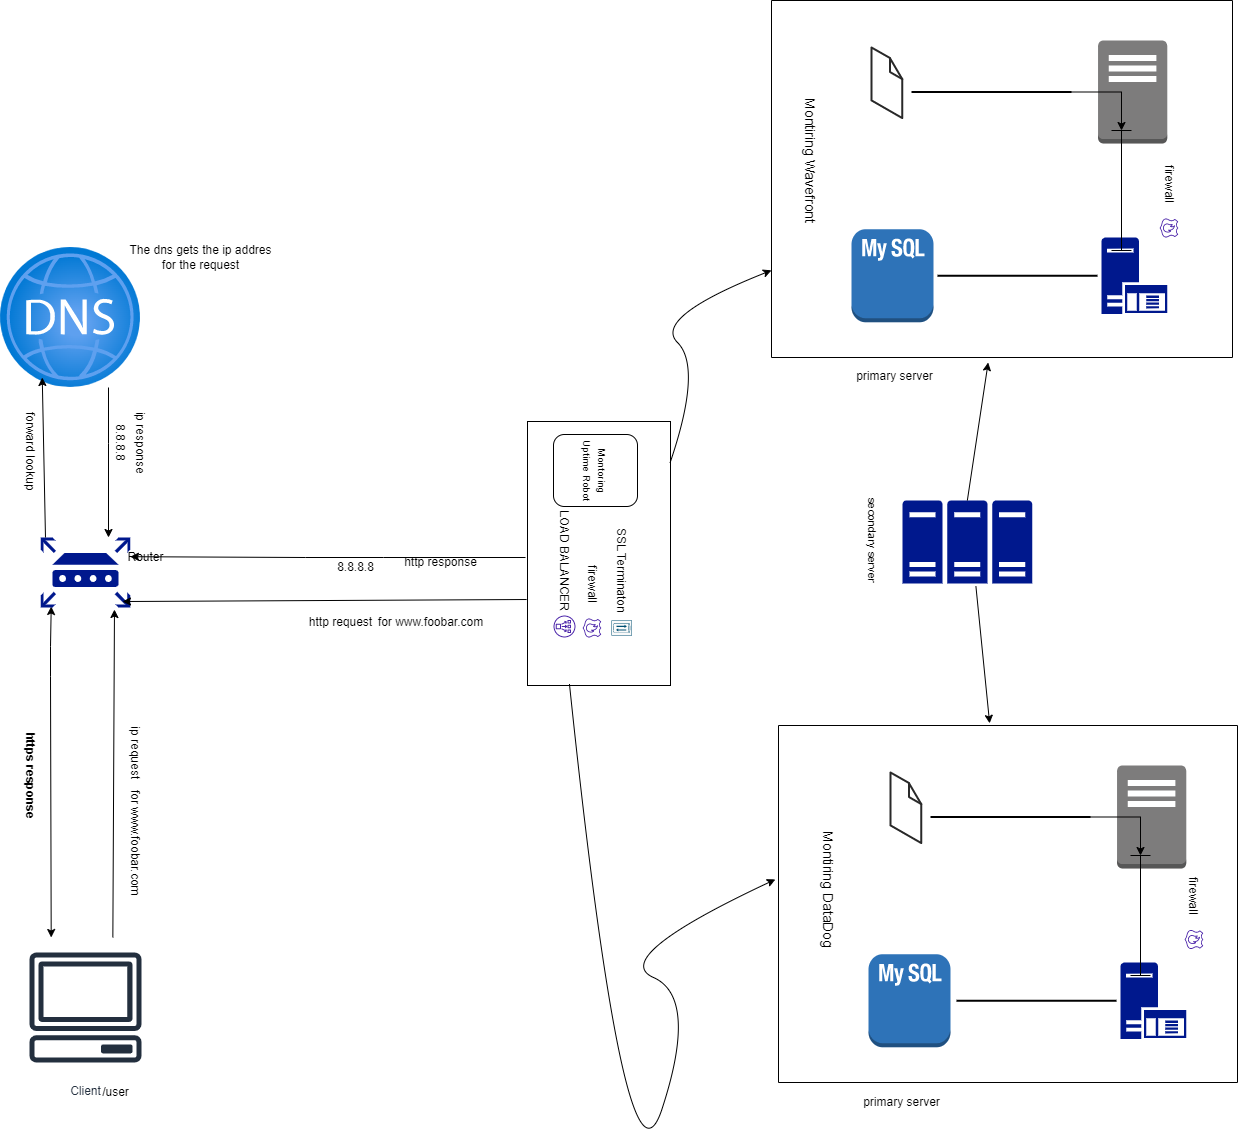

The diagram above was exported from draw.io. Its source (the exported page's mxGraphModel, read from the mxfile embedded in the PNG):
<mxGraphModel dx="757" dy="2612" grid="0" gridSize="10" guides="1" tooltips="1" connect="1" arrows="1" fold="1" page="1" pageScale="1" pageWidth="850" pageHeight="1100" background="#ffffff" math="0" shadow="0">
  <root>
    <mxCell id="0" />
    <mxCell id="1" parent="0" />
    <mxCell id="7kta59FY-wMhrVmTkrHs-60" value="" style="rounded=0;whiteSpace=wrap;html=1;fontSize=10;fillColor=none;" vertex="1" parent="1">
      <mxGeometry x="612" y="34" width="143" height="264" as="geometry" />
    </mxCell>
    <mxCell id="7kta59FY-wMhrVmTkrHs-1" value="" style="aspect=fixed;html=1;points=[];align=center;image;fontSize=12;image=img/lib/azure2/networking/DNS_Zones.svg;" vertex="1" parent="1">
      <mxGeometry x="85" y="-140" width="140" height="140" as="geometry" />
    </mxCell>
    <mxCell id="7kta59FY-wMhrVmTkrHs-2" value="" style="endArrow=classic;startArrow=classic;html=1;rounded=0;exitX=0.255;exitY=0;exitDx=0;exitDy=0;exitPerimeter=0;" edge="1" parent="1" source="7kta59FY-wMhrVmTkrHs-3">
      <mxGeometry width="50" height="50" relative="1" as="geometry">
        <mxPoint x="140" y="540" as="sourcePoint" />
        <mxPoint x="135.72727272727298" y="219" as="targetPoint" />
        <Array as="points">
          <mxPoint x="135" y="289" />
          <mxPoint x="135" y="259" />
        </Array>
      </mxGeometry>
    </mxCell>
    <mxCell id="7kta59FY-wMhrVmTkrHs-3" value="Client" style="sketch=0;outlineConnect=0;fontColor=#232F3E;gradientColor=none;strokeColor=#232F3E;fillColor=#ffffff;dashed=0;verticalLabelPosition=bottom;verticalAlign=top;align=center;html=1;fontSize=12;fontStyle=0;aspect=fixed;shape=mxgraph.aws4.resourceIcon;resIcon=mxgraph.aws4.client;" vertex="1" parent="1">
      <mxGeometry x="100" y="550" width="140" height="140" as="geometry" />
    </mxCell>
    <mxCell id="7kta59FY-wMhrVmTkrHs-4" value="&lt;p style=&quot;line-height: 140%;&quot;&gt;8.8.8.8&lt;/p&gt;" style="text;html=1;align=center;verticalAlign=middle;resizable=0;points=[];autosize=1;strokeColor=none;fillColor=none;rotation=90;" vertex="1" parent="1">
      <mxGeometry x="175" y="30" width="60" height="50" as="geometry" />
    </mxCell>
    <mxCell id="7kta59FY-wMhrVmTkrHs-5" value="&lt;p style=&quot;line-height: 140%;&quot;&gt;&lt;b&gt;https response&lt;/b&gt;&lt;br&gt;&lt;/p&gt;" style="text;html=1;align=center;verticalAlign=middle;resizable=0;points=[];autosize=1;strokeColor=none;fillColor=none;rotation=90;" vertex="1" parent="1">
      <mxGeometry x="60" y="363" width="110" height="50" as="geometry" />
    </mxCell>
    <mxCell id="7kta59FY-wMhrVmTkrHs-6" value="/user&lt;br&gt;" style="text;html=1;align=center;verticalAlign=middle;resizable=0;points=[];autosize=1;strokeColor=none;fillColor=none;" vertex="1" parent="1">
      <mxGeometry x="175" y="690" width="50" height="30" as="geometry" />
    </mxCell>
    <mxCell id="7kta59FY-wMhrVmTkrHs-7" value="" style="sketch=0;aspect=fixed;pointerEvents=1;shadow=0;dashed=0;html=1;strokeColor=none;labelPosition=center;verticalLabelPosition=bottom;verticalAlign=top;align=center;fillColor=#00188D;shape=mxgraph.mscae.enterprise.router" vertex="1" parent="1">
      <mxGeometry x="125.13" y="150" width="89.74" height="70" as="geometry" />
    </mxCell>
    <mxCell id="7kta59FY-wMhrVmTkrHs-8" value="" style="endArrow=classic;html=1;rounded=0;entryX=0.522;entryY=1.029;entryDx=0;entryDy=0;entryPerimeter=0;" edge="1" parent="1">
      <mxGeometry width="50" height="50" relative="1" as="geometry">
        <mxPoint x="197.34726135135816" y="550" as="sourcePoint" />
        <mxPoint x="198.9742799999999" y="222.03000000000065" as="targetPoint" />
      </mxGeometry>
    </mxCell>
    <mxCell id="7kta59FY-wMhrVmTkrHs-9" value="Router" style="text;html=1;align=center;verticalAlign=middle;resizable=0;points=[];autosize=1;strokeColor=none;fillColor=none;" vertex="1" parent="1">
      <mxGeometry x="200" y="155" width="60" height="30" as="geometry" />
    </mxCell>
    <mxCell id="7kta59FY-wMhrVmTkrHs-10" value="ip request" style="text;html=1;align=center;verticalAlign=middle;resizable=0;points=[];autosize=1;strokeColor=none;fillColor=none;rotation=90;" vertex="1" parent="1">
      <mxGeometry x="180" y="350" width="80" height="30" as="geometry" />
    </mxCell>
    <mxCell id="7kta59FY-wMhrVmTkrHs-11" value="" style="endArrow=classic;html=1;rounded=0;" edge="1" parent="1">
      <mxGeometry width="50" height="50" relative="1" as="geometry">
        <mxPoint x="193" as="sourcePoint" />
        <mxPoint x="193" y="150" as="targetPoint" />
        <Array as="points">
          <mxPoint x="193" y="56" />
        </Array>
      </mxGeometry>
    </mxCell>
    <mxCell id="7kta59FY-wMhrVmTkrHs-12" value="ip response" style="text;html=1;align=center;verticalAlign=middle;resizable=0;points=[];autosize=1;strokeColor=none;fillColor=none;rotation=90;" vertex="1" parent="1">
      <mxGeometry x="180" y="40" width="90" height="30" as="geometry" />
    </mxCell>
    <mxCell id="7kta59FY-wMhrVmTkrHs-13" value="The dns gets the ip addres &lt;br&gt;for the request" style="text;html=1;align=center;verticalAlign=middle;resizable=0;points=[];autosize=1;strokeColor=none;fillColor=none;" vertex="1" parent="1">
      <mxGeometry x="200" y="-150" width="170" height="40" as="geometry" />
    </mxCell>
    <mxCell id="7kta59FY-wMhrVmTkrHs-14" value="" style="endArrow=classic;html=1;rounded=0;entryX=0.522;entryY=1.029;entryDx=0;entryDy=0;entryPerimeter=0;exitX=0.054;exitY=0;exitDx=0;exitDy=0;exitPerimeter=0;" edge="1" parent="1" source="7kta59FY-wMhrVmTkrHs-7">
      <mxGeometry width="50" height="50" relative="1" as="geometry">
        <mxPoint x="125.12726135135816" y="317.97" as="sourcePoint" />
        <mxPoint x="126.75428000000011" y="-10" as="targetPoint" />
      </mxGeometry>
    </mxCell>
    <mxCell id="7kta59FY-wMhrVmTkrHs-15" value="forward lookup&amp;nbsp;" style="text;html=1;align=center;verticalAlign=middle;resizable=0;points=[];autosize=1;strokeColor=none;fillColor=none;rotation=90;" vertex="1" parent="1">
      <mxGeometry x="60" y="50" width="110" height="30" as="geometry" />
    </mxCell>
    <mxCell id="7kta59FY-wMhrVmTkrHs-16" value="" style="swimlane;startSize=0;" vertex="1" parent="1">
      <mxGeometry x="863" y="338" width="459" height="357" as="geometry" />
    </mxCell>
    <mxCell id="7kta59FY-wMhrVmTkrHs-17" value="" style="outlineConnect=0;dashed=0;verticalLabelPosition=bottom;verticalAlign=top;align=center;html=1;shape=mxgraph.aws3.mysql_db_instance_2;fillColor=#2E73B8;gradientColor=none;" vertex="1" parent="7kta59FY-wMhrVmTkrHs-16">
      <mxGeometry x="90" y="228.75" width="82" height="93" as="geometry" />
    </mxCell>
    <mxCell id="7kta59FY-wMhrVmTkrHs-18" value="" style="sketch=0;aspect=fixed;pointerEvents=1;shadow=0;dashed=0;html=1;strokeColor=none;labelPosition=center;verticalLabelPosition=bottom;verticalAlign=top;align=center;fillColor=#00188D;shape=mxgraph.mscae.enterprise.application_server" vertex="1" parent="7kta59FY-wMhrVmTkrHs-16">
      <mxGeometry x="342" y="237" width="65.79" height="76.5" as="geometry" />
    </mxCell>
    <mxCell id="7kta59FY-wMhrVmTkrHs-19" value="" style="outlineConnect=0;dashed=0;verticalLabelPosition=bottom;verticalAlign=top;align=center;html=1;shape=mxgraph.aws3.traditional_server;fillColor=#7D7C7C;gradientColor=none;" vertex="1" parent="7kta59FY-wMhrVmTkrHs-16">
      <mxGeometry x="338.54" y="40" width="69.25" height="103" as="geometry" />
    </mxCell>
    <mxCell id="7kta59FY-wMhrVmTkrHs-20" value="" style="verticalLabelPosition=bottom;html=1;verticalAlign=top;strokeWidth=1;align=center;outlineConnect=0;dashed=0;outlineConnect=0;shape=mxgraph.aws3d.file;aspect=fixed;strokeColor=#292929;" vertex="1" parent="7kta59FY-wMhrVmTkrHs-16">
      <mxGeometry x="112" y="47" width="30.8" height="70.6" as="geometry" />
    </mxCell>
    <mxCell id="7kta59FY-wMhrVmTkrHs-21" value="" style="line;strokeWidth=2;html=1;" vertex="1" parent="7kta59FY-wMhrVmTkrHs-16">
      <mxGeometry x="178" y="270.25" width="160" height="10" as="geometry" />
    </mxCell>
    <mxCell id="7kta59FY-wMhrVmTkrHs-22" value="" style="shape=crossbar;whiteSpace=wrap;html=1;rounded=1;direction=south;" vertex="1" parent="7kta59FY-wMhrVmTkrHs-16">
      <mxGeometry x="352" y="130" width="20" height="120" as="geometry" />
    </mxCell>
    <mxCell id="7kta59FY-wMhrVmTkrHs-23" value="" style="edgeStyle=orthogonalEdgeStyle;rounded=0;orthogonalLoop=1;jettySize=auto;html=1;" edge="1" parent="7kta59FY-wMhrVmTkrHs-16" source="7kta59FY-wMhrVmTkrHs-24" target="7kta59FY-wMhrVmTkrHs-22">
      <mxGeometry relative="1" as="geometry" />
    </mxCell>
    <mxCell id="7kta59FY-wMhrVmTkrHs-24" value="" style="line;strokeWidth=2;html=1;" vertex="1" parent="7kta59FY-wMhrVmTkrHs-16">
      <mxGeometry x="152" y="86.5" width="160" height="10" as="geometry" />
    </mxCell>
    <mxCell id="7kta59FY-wMhrVmTkrHs-61" value="" style="sketch=0;outlineConnect=0;fontColor=#232F3E;gradientColor=none;fillColor=#4D27AA;strokeColor=none;dashed=0;verticalLabelPosition=bottom;verticalAlign=top;align=center;html=1;fontSize=12;fontStyle=0;aspect=fixed;pointerEvents=1;shape=mxgraph.aws4.route_53_resolver_dns_firewall;rotation=90;" vertex="1" parent="7kta59FY-wMhrVmTkrHs-16">
      <mxGeometry x="406" y="204.5" width="19" height="19" as="geometry" />
    </mxCell>
    <mxCell id="7kta59FY-wMhrVmTkrHs-62" value="firewall" style="text;html=1;align=center;verticalAlign=middle;resizable=0;points=[];autosize=1;strokeColor=none;fillColor=none;rotation=90;" vertex="1" parent="7kta59FY-wMhrVmTkrHs-16">
      <mxGeometry x="388" y="156.5" width="55" height="26" as="geometry" />
    </mxCell>
    <mxCell id="7kta59FY-wMhrVmTkrHs-65" value="&lt;font style=&quot;font-size: 14px;&quot;&gt;Montiring DataDog&lt;/font&gt;" style="text;html=1;align=center;verticalAlign=middle;resizable=0;points=[];autosize=1;strokeColor=none;fillColor=none;fontSize=10;rotation=90;" vertex="1" parent="7kta59FY-wMhrVmTkrHs-16">
      <mxGeometry x="-17" y="149" width="135" height="29" as="geometry" />
    </mxCell>
    <mxCell id="7kta59FY-wMhrVmTkrHs-25" value="primary server" style="text;html=1;align=center;verticalAlign=middle;resizable=0;points=[];autosize=1;strokeColor=none;fillColor=none;" vertex="1" parent="1">
      <mxGeometry x="931" y="-24" width="95" height="26" as="geometry" />
    </mxCell>
    <mxCell id="7kta59FY-wMhrVmTkrHs-26" value="&lt;p style=&quot;line-height: 140%;&quot;&gt;8.8.8.8&lt;/p&gt;" style="text;html=1;align=center;verticalAlign=middle;resizable=0;points=[];autosize=1;strokeColor=none;fillColor=none;rotation=0;" vertex="1" parent="1">
      <mxGeometry x="410" y="155" width="60" height="50" as="geometry" />
    </mxCell>
    <mxCell id="7kta59FY-wMhrVmTkrHs-27" value="" style="endArrow=classic;html=1;rounded=0;" edge="1" parent="1">
      <mxGeometry width="50" height="50" relative="1" as="geometry">
        <mxPoint x="610" y="170" as="sourcePoint" />
        <mxPoint x="214.8699999999999" y="169.2039545454545" as="targetPoint" />
        <Array as="points">
          <mxPoint x="468" y="170" />
          <mxPoint x="390" y="170" />
        </Array>
      </mxGeometry>
    </mxCell>
    <mxCell id="7kta59FY-wMhrVmTkrHs-28" value="http response" style="text;html=1;align=center;verticalAlign=middle;resizable=0;points=[];autosize=1;strokeColor=none;fillColor=none;rotation=0;" vertex="1" parent="1">
      <mxGeometry x="475" y="160" width="100" height="30" as="geometry" />
    </mxCell>
    <mxCell id="7kta59FY-wMhrVmTkrHs-29" value="for www.foobar.com" style="text;html=1;align=center;verticalAlign=middle;resizable=0;points=[];autosize=1;strokeColor=none;fillColor=none;rotation=90;" vertex="1" parent="1">
      <mxGeometry x="155" y="440" width="130" height="30" as="geometry" />
    </mxCell>
    <mxCell id="7kta59FY-wMhrVmTkrHs-30" value="" style="endArrow=classic;html=1;rounded=0;entryX=0.912;entryY=1.086;entryDx=0;entryDy=0;entryPerimeter=0;exitX=-0.002;exitY=0.339;exitDx=0;exitDy=0;exitPerimeter=0;" edge="1" parent="1">
      <mxGeometry width="50" height="50" relative="1" as="geometry">
        <mxPoint x="611.1440000000002" y="212.02300000000014" as="sourcePoint" />
        <mxPoint x="206.97288000000026" y="214.02000000000044" as="targetPoint" />
      </mxGeometry>
    </mxCell>
    <mxCell id="7kta59FY-wMhrVmTkrHs-31" value="http request" style="text;html=1;align=center;verticalAlign=middle;resizable=0;points=[];autosize=1;strokeColor=none;fillColor=none;rotation=0;" vertex="1" parent="1">
      <mxGeometry x="380" y="220" width="90" height="30" as="geometry" />
    </mxCell>
    <mxCell id="7kta59FY-wMhrVmTkrHs-32" value="for www.foobar.com" style="text;html=1;align=center;verticalAlign=middle;resizable=0;points=[];autosize=1;strokeColor=none;fillColor=none;rotation=0;" vertex="1" parent="1">
      <mxGeometry x="450" y="220" width="130" height="30" as="geometry" />
    </mxCell>
    <mxCell id="7kta59FY-wMhrVmTkrHs-33" value="" style="swimlane;startSize=0;" vertex="1" parent="1">
      <mxGeometry x="856" y="-387" width="461" height="357" as="geometry" />
    </mxCell>
    <mxCell id="7kta59FY-wMhrVmTkrHs-34" value="" style="outlineConnect=0;dashed=0;verticalLabelPosition=bottom;verticalAlign=top;align=center;html=1;shape=mxgraph.aws3.mysql_db_instance_2;fillColor=#2E73B8;gradientColor=none;" vertex="1" parent="7kta59FY-wMhrVmTkrHs-33">
      <mxGeometry x="80" y="228.75" width="82" height="93" as="geometry" />
    </mxCell>
    <mxCell id="7kta59FY-wMhrVmTkrHs-35" value="" style="sketch=0;aspect=fixed;pointerEvents=1;shadow=0;dashed=0;html=1;strokeColor=none;labelPosition=center;verticalLabelPosition=bottom;verticalAlign=top;align=center;fillColor=#00188D;shape=mxgraph.mscae.enterprise.application_server" vertex="1" parent="7kta59FY-wMhrVmTkrHs-33">
      <mxGeometry x="330" y="237" width="65.79" height="76.5" as="geometry" />
    </mxCell>
    <mxCell id="7kta59FY-wMhrVmTkrHs-36" value="" style="outlineConnect=0;dashed=0;verticalLabelPosition=bottom;verticalAlign=top;align=center;html=1;shape=mxgraph.aws3.traditional_server;fillColor=#7D7C7C;gradientColor=none;" vertex="1" parent="7kta59FY-wMhrVmTkrHs-33">
      <mxGeometry x="326.54" y="40" width="69.25" height="103" as="geometry" />
    </mxCell>
    <mxCell id="7kta59FY-wMhrVmTkrHs-37" value="" style="verticalLabelPosition=bottom;html=1;verticalAlign=top;strokeWidth=1;align=center;outlineConnect=0;dashed=0;outlineConnect=0;shape=mxgraph.aws3d.file;aspect=fixed;strokeColor=#292929;" vertex="1" parent="7kta59FY-wMhrVmTkrHs-33">
      <mxGeometry x="100" y="47" width="30.8" height="70.6" as="geometry" />
    </mxCell>
    <mxCell id="7kta59FY-wMhrVmTkrHs-38" value="" style="line;strokeWidth=2;html=1;" vertex="1" parent="7kta59FY-wMhrVmTkrHs-33">
      <mxGeometry x="166" y="270.25" width="160" height="10" as="geometry" />
    </mxCell>
    <mxCell id="7kta59FY-wMhrVmTkrHs-39" value="" style="shape=crossbar;whiteSpace=wrap;html=1;rounded=1;direction=south;" vertex="1" parent="7kta59FY-wMhrVmTkrHs-33">
      <mxGeometry x="340" y="130" width="20" height="120" as="geometry" />
    </mxCell>
    <mxCell id="7kta59FY-wMhrVmTkrHs-40" value="" style="edgeStyle=orthogonalEdgeStyle;rounded=0;orthogonalLoop=1;jettySize=auto;html=1;" edge="1" parent="7kta59FY-wMhrVmTkrHs-33" source="7kta59FY-wMhrVmTkrHs-41" target="7kta59FY-wMhrVmTkrHs-39">
      <mxGeometry relative="1" as="geometry" />
    </mxCell>
    <mxCell id="7kta59FY-wMhrVmTkrHs-41" value="" style="line;strokeWidth=2;html=1;" vertex="1" parent="7kta59FY-wMhrVmTkrHs-33">
      <mxGeometry x="140" y="86.5" width="160" height="10" as="geometry" />
    </mxCell>
    <mxCell id="7kta59FY-wMhrVmTkrHs-63" value="" style="sketch=0;outlineConnect=0;fontColor=#232F3E;gradientColor=none;fillColor=#4D27AA;strokeColor=none;dashed=0;verticalLabelPosition=bottom;verticalAlign=top;align=center;html=1;fontSize=12;fontStyle=0;aspect=fixed;pointerEvents=1;shape=mxgraph.aws4.route_53_resolver_dns_firewall;rotation=90;" vertex="1" parent="7kta59FY-wMhrVmTkrHs-33">
      <mxGeometry x="388" y="218" width="19" height="19" as="geometry" />
    </mxCell>
    <mxCell id="7kta59FY-wMhrVmTkrHs-64" value="firewall" style="text;html=1;align=center;verticalAlign=middle;resizable=0;points=[];autosize=1;strokeColor=none;fillColor=none;rotation=90;" vertex="1" parent="7kta59FY-wMhrVmTkrHs-33">
      <mxGeometry x="370" y="170" width="55" height="26" as="geometry" />
    </mxCell>
    <mxCell id="7kta59FY-wMhrVmTkrHs-66" value="&lt;font style=&quot;font-size: 14px;&quot;&gt;Montiring Wavefront&lt;/font&gt;" style="text;html=1;align=center;verticalAlign=middle;resizable=0;points=[];autosize=1;strokeColor=none;fillColor=none;fontSize=10;rotation=90;" vertex="1" parent="7kta59FY-wMhrVmTkrHs-33">
      <mxGeometry x="-32" y="146" width="143" height="29" as="geometry" />
    </mxCell>
    <mxCell id="7kta59FY-wMhrVmTkrHs-42" value="primary server" style="text;html=1;align=center;verticalAlign=middle;resizable=0;points=[];autosize=1;strokeColor=none;fillColor=none;" vertex="1" parent="1">
      <mxGeometry x="938.5" y="702" width="95" height="26" as="geometry" />
    </mxCell>
    <mxCell id="7kta59FY-wMhrVmTkrHs-43" value="" style="sketch=0;outlineConnect=0;fontColor=#232F3E;gradientColor=none;fillColor=#4D27AA;strokeColor=none;dashed=0;verticalLabelPosition=bottom;verticalAlign=top;align=center;html=1;fontSize=12;fontStyle=0;aspect=fixed;pointerEvents=1;shape=mxgraph.aws4.network_load_balancer;" vertex="1" parent="1">
      <mxGeometry x="638" y="228" width="22" height="22" as="geometry" />
    </mxCell>
    <mxCell id="7kta59FY-wMhrVmTkrHs-45" value="" style="curved=1;endArrow=classic;html=1;rounded=0;exitX=0;exitY=0.25;exitDx=0;exitDy=0;" edge="1" parent="1" target="7kta59FY-wMhrVmTkrHs-33">
      <mxGeometry width="50" height="50" relative="1" as="geometry">
        <mxPoint x="754.5000000000002" y="75.50000000000023" as="sourcePoint" />
        <mxPoint x="787" y="-70" as="targetPoint" />
        <Array as="points">
          <mxPoint x="787" y="-20" />
          <mxPoint x="737" y="-70" />
        </Array>
      </mxGeometry>
    </mxCell>
    <mxCell id="7kta59FY-wMhrVmTkrHs-46" value="" style="sketch=0;aspect=fixed;pointerEvents=1;shadow=0;dashed=0;html=1;strokeColor=none;labelPosition=center;verticalLabelPosition=bottom;verticalAlign=top;align=center;fillColor=#00188D;shape=mxgraph.mscae.enterprise.server_farm" vertex="1" parent="1">
      <mxGeometry x="987" y="113" width="129.69" height="83" as="geometry" />
    </mxCell>
    <mxCell id="7kta59FY-wMhrVmTkrHs-47" value="" style="endArrow=classic;html=1;rounded=0;entryX=0.46;entryY=-0.006;entryDx=0;entryDy=0;entryPerimeter=0;exitX=0.566;exitY=1.032;exitDx=0;exitDy=0;exitPerimeter=0;" edge="1" parent="1" source="7kta59FY-wMhrVmTkrHs-46" target="7kta59FY-wMhrVmTkrHs-16">
      <mxGeometry width="50" height="50" relative="1" as="geometry">
        <mxPoint x="1039" y="285" as="sourcePoint" />
        <mxPoint x="1089" y="235" as="targetPoint" />
      </mxGeometry>
    </mxCell>
    <mxCell id="7kta59FY-wMhrVmTkrHs-48" value="" style="endArrow=classic;html=1;rounded=0;entryX=0.47;entryY=1.014;entryDx=0;entryDy=0;entryPerimeter=0;exitX=0.5;exitY=0;exitDx=0;exitDy=0;exitPerimeter=0;" edge="1" parent="1" source="7kta59FY-wMhrVmTkrHs-46" target="7kta59FY-wMhrVmTkrHs-33">
      <mxGeometry width="50" height="50" relative="1" as="geometry">
        <mxPoint x="1144.5245400000003" y="-6.204000000000065" as="sourcePoint" />
        <mxPoint x="1140" y="134.99800000000016" as="targetPoint" />
      </mxGeometry>
    </mxCell>
    <mxCell id="7kta59FY-wMhrVmTkrHs-49" value="" style="curved=1;endArrow=classic;html=1;rounded=0;entryX=0.002;entryY=0.42;entryDx=0;entryDy=0;entryPerimeter=0;" edge="1" parent="1">
      <mxGeometry width="50" height="50" relative="1" as="geometry">
        <mxPoint x="654" y="297" as="sourcePoint" />
        <mxPoint x="859.8559999999998" y="491.9400000000005" as="targetPoint" />
        <Array as="points">
          <mxPoint x="710" y="833" />
          <mxPoint x="783" y="610" />
          <mxPoint x="693" y="570" />
        </Array>
      </mxGeometry>
    </mxCell>
    <mxCell id="7kta59FY-wMhrVmTkrHs-50" value="LOAD BALANCER" style="text;html=1;align=center;verticalAlign=middle;resizable=0;points=[];autosize=1;strokeColor=none;fillColor=none;rotation=90;" vertex="1" parent="1">
      <mxGeometry x="589.5" y="160" width="119" height="26" as="geometry" />
    </mxCell>
    <mxCell id="7kta59FY-wMhrVmTkrHs-54" value="" style="sketch=0;outlineConnect=0;fontColor=#232F3E;gradientColor=none;fillColor=#4D27AA;strokeColor=none;dashed=0;verticalLabelPosition=bottom;verticalAlign=top;align=center;html=1;fontSize=12;fontStyle=0;aspect=fixed;pointerEvents=1;shape=mxgraph.aws4.route_53_resolver_dns_firewall;rotation=90;" vertex="1" parent="1">
      <mxGeometry x="667" y="231" width="19" height="19" as="geometry" />
    </mxCell>
    <mxCell id="7kta59FY-wMhrVmTkrHs-55" value="firewall" style="text;html=1;align=center;verticalAlign=middle;resizable=0;points=[];autosize=1;strokeColor=none;fillColor=none;rotation=90;" vertex="1" parent="1">
      <mxGeometry x="649" y="183" width="55" height="26" as="geometry" />
    </mxCell>
    <mxCell id="7kta59FY-wMhrVmTkrHs-56" value="" style="sketch=0;points=[[0.015,0.015,0],[0.985,0.015,0],[0.985,0.985,0],[0.015,0.985,0],[0.25,0,0],[0.5,0,0],[0.75,0,0],[1,0.25,0],[1,0.5,0],[1,0.75,0],[0.75,1,0],[0.5,1,0],[0.25,1,0],[0,0.75,0],[0,0.5,0],[0,0.25,0]];verticalLabelPosition=bottom;html=1;verticalAlign=top;aspect=fixed;align=center;pointerEvents=1;shape=mxgraph.cisco19.rect;prIcon=ssl_terminator;fillColor=#FAFAFA;strokeColor=#005073;" vertex="1" parent="1">
      <mxGeometry x="696" y="232.5" width="20.48" height="16" as="geometry" />
    </mxCell>
    <mxCell id="7kta59FY-wMhrVmTkrHs-57" value="SSL Terminaton" style="text;html=1;align=center;verticalAlign=middle;resizable=0;points=[];autosize=1;strokeColor=none;fillColor=none;rotation=90;" vertex="1" parent="1">
      <mxGeometry x="654.74" y="170" width="103" height="26" as="geometry" />
    </mxCell>
    <mxCell id="7kta59FY-wMhrVmTkrHs-58" value="" style="rounded=1;whiteSpace=wrap;html=1;fillColor=none;" vertex="1" parent="1">
      <mxGeometry x="638" y="47" width="84" height="72" as="geometry" />
    </mxCell>
    <mxCell id="7kta59FY-wMhrVmTkrHs-59" value="&lt;font style=&quot;font-size: 10px;&quot;&gt;Montoring&lt;br&gt;Uptime Robot&lt;/font&gt;" style="text;html=1;align=center;verticalAlign=middle;resizable=0;points=[];autosize=1;strokeColor=none;fillColor=none;rotation=90;" vertex="1" parent="1">
      <mxGeometry x="640.5" y="62.5" width="79" height="41" as="geometry" />
    </mxCell>
    <mxCell id="7kta59FY-wMhrVmTkrHs-67" value="&lt;font style=&quot;font-size: 11px;&quot;&gt;secondary server&lt;/font&gt;" style="text;html=1;align=center;verticalAlign=middle;resizable=0;points=[];autosize=1;strokeColor=none;fillColor=none;fontSize=14;rotation=90;" vertex="1" parent="1">
      <mxGeometry x="907" y="138" width="102" height="29" as="geometry" />
    </mxCell>
  </root>
</mxGraphModel>